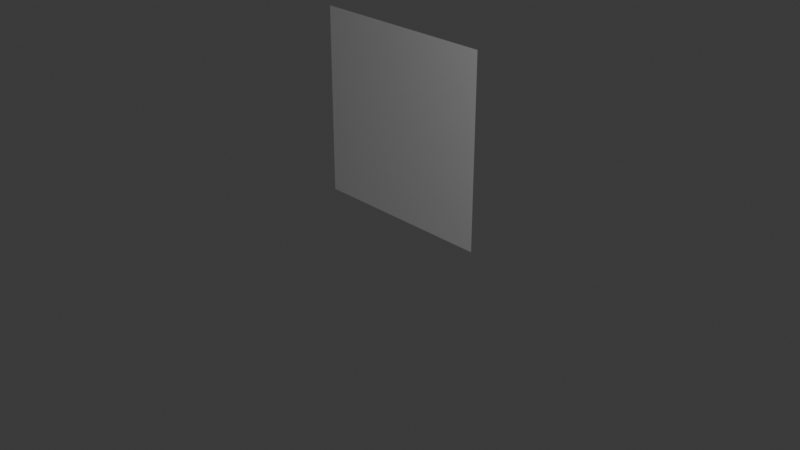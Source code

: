 # Source: grass.blend  (saved by Blender 4.2.66; exported with 4.5.12 LTS)
import bpy
from mathutils import Matrix  # noqa: F401  (used for matrix-valued properties, if any)

bpy.ops.wm.read_factory_settings(use_empty=True)
scene = bpy.context.scene
scene.name = 'Scene'

# ---- collections
col_collection = bpy.data.collections.new('Collection'); scene.collection.children.link(col_collection)

# ---- images (referenced by path relative to the original .blend; pixels are not part of the script)
import os
ASSET_DIR = os.environ.get("B2B_ASSET_DIR", "")  # directory of the original .blend (textures are referenced by path, not embedded)
HERE = os.path.dirname(os.path.abspath(__file__))  # packed textures are extracted next to this script under _unpacked/

def load_image(name, relpath, width, height, colorspace="sRGB"):
    """Load a texture the original file referenced (path relative to the .blend, or extracted next to this script)."""
    p = next((c for c in (os.path.join(HERE, relpath), os.path.join(ASSET_DIR, relpath)) if relpath and os.path.exists(c)), "")
    if p:
        img = bpy.data.images.load(p, check_existing=True)
        img.name = name
    else:  # same state as the original file: an image datablock whose file is absent (Cycles renders it pink)
        img = bpy.data.images.new(name, width, height)
        img.source = "FILE"
        img.filepath = "//" + (relpath or name)
    img.colorspace_settings.name = colorspace
    return img
img_sprite_0011_png = load_image('sprite_0011.png', 'sprite_0011.png', 1024, 1024, 'Non-Color')

# ---- materials (node trees are filled in below, after node groups)
mat_grass = bpy.data.materials.new('grass')

# ---- material node trees
mat_grass.use_nodes = True; mat_grass.node_tree.nodes.clear()
_N = mat_grass.node_tree.nodes; _L = mat_grass.node_tree.links
n0 = _N.new('ShaderNodeBsdfPrincipled'); n0.name = '原理化 BSDF'; n0.location = (10, 300)
n1 = _N.new('ShaderNodeOutputMaterial'); n1.name = '材质输出'; n1.location = (300, 300)
n2 = _N.new('ShaderNodeTexImage'); n2.name = '图像纹理'; n2.location = (-342, 246)
n2.image = img_sprite_0011_png
n2.interpolation = 'Closest'
_L.new(n0.outputs[0], n1.inputs[0])
_L.new(n2.outputs[0], n0.inputs[4])
n1.is_active_output = True

# ---- world
world_world = bpy.data.worlds.new('World'); scene.world = world_world
world_world.use_nodes = True; world_world.node_tree.nodes.clear()
_N = world_world.node_tree.nodes; _L = world_world.node_tree.links
n0 = _N.new('ShaderNodeOutputWorld'); n0.name = 'World Output'; n0.location = (300, 300)
n1 = _N.new('ShaderNodeBackground'); n1.name = 'Background'; n1.location = (10, 300)
n1.inputs[0].default_value = (0.05088, 0.05088, 0.05088, 1.0)
_L.new(n1.outputs[0], n0.inputs[0])
n0.is_active_output = True
world_world.color = (0.05088, 0.05088, 0.05088)
world_world.sun_shadow_jitter_overblur = 0.0

# ---- cameras
cam_camera = bpy.data.cameras.new('Camera')
cam_camera.clip_end = 100.0
cam_camera.ortho_scale = 7.314

# ---- lights
light_light = bpy.data.lights.new('Light', 'POINT')
light_light.energy = 1000.0
light_light.shadow_soft_size = 0.1

# ---- meshes
me_x = bpy.data.meshes.new('平面')
me_x.from_pydata([(-1.0, -1.0, 0.0), (1.0, -1.0, 0.0), (-1.0, 1.0, 0.0), (1.0, 1.0, 0.0)], [], [(0, 1, 3, 2)])
_uv = me_x.uv_layers.new(name='UV 贴图')
_uv.uv.foreach_set('vector', [0.0, 0.0, 1.0, 0.0, 1.0, 1.0, 0.0, 1.0])
me_x.materials.append(mat_grass)
me_x.update()
me_x.normals_split_custom_set([tuple(v) for v in zip(*[iter([-4.371e-08, 1.0, 1.192e-08, 0.0, 1.0, 1.192e-08, -4.8e-05, 1.0, 1.192e-08, 4.777e-05, 1.0, 1.192e-08])] * 3)])

# ---- objects
ob_light = bpy.data.objects.new('Light', light_light)
ob_camera = bpy.data.objects.new('Camera', cam_camera)
ob_x = bpy.data.objects.new('平面', me_x)

# ---- transforms, parenting, visibility, modifiers, constraints
ob_light.location = (4.076, 1.005, 5.904)
ob_light.rotation_euler = (0.6503, 0.05522, 1.866)
ob_light.lock_rotations_4d = False
ob_light.empty_display_type = 'ARROWS'
ob_light.color = (0.0, 0.0, 0.0, 0.0)
ob_light.lineart.crease_threshold = 0.0
ob_camera.location = (7.359, -6.926, 4.958)
ob_camera.rotation_euler = (1.109, 0.0, 0.8149)
ob_camera.lock_rotations_4d = False
ob_camera.empty_display_type = 'ARROWS'
ob_camera.color = (0.0, 0.0, 0.0, 0.0)
ob_camera.display_type = 'WIRE'
ob_camera.lineart.crease_threshold = 0.0
ob_x.location = (0.0, 0.0, 1.0)
ob_x.rotation_euler = (1.571, 0.0, 0.0)

# ---- collection membership
col_collection.objects.link(ob_light)
col_collection.objects.link(ob_camera)
col_collection.objects.link(ob_x)

# ---- scene / render settings (as saved in the file)
scene.camera = ob_camera
scene.frame_start = 1; scene.frame_end = 250; scene.frame_set(1)
scene.render.engine = 'BLENDER_EEVEE_NEXT'
bpy.context.view_layer.update()
